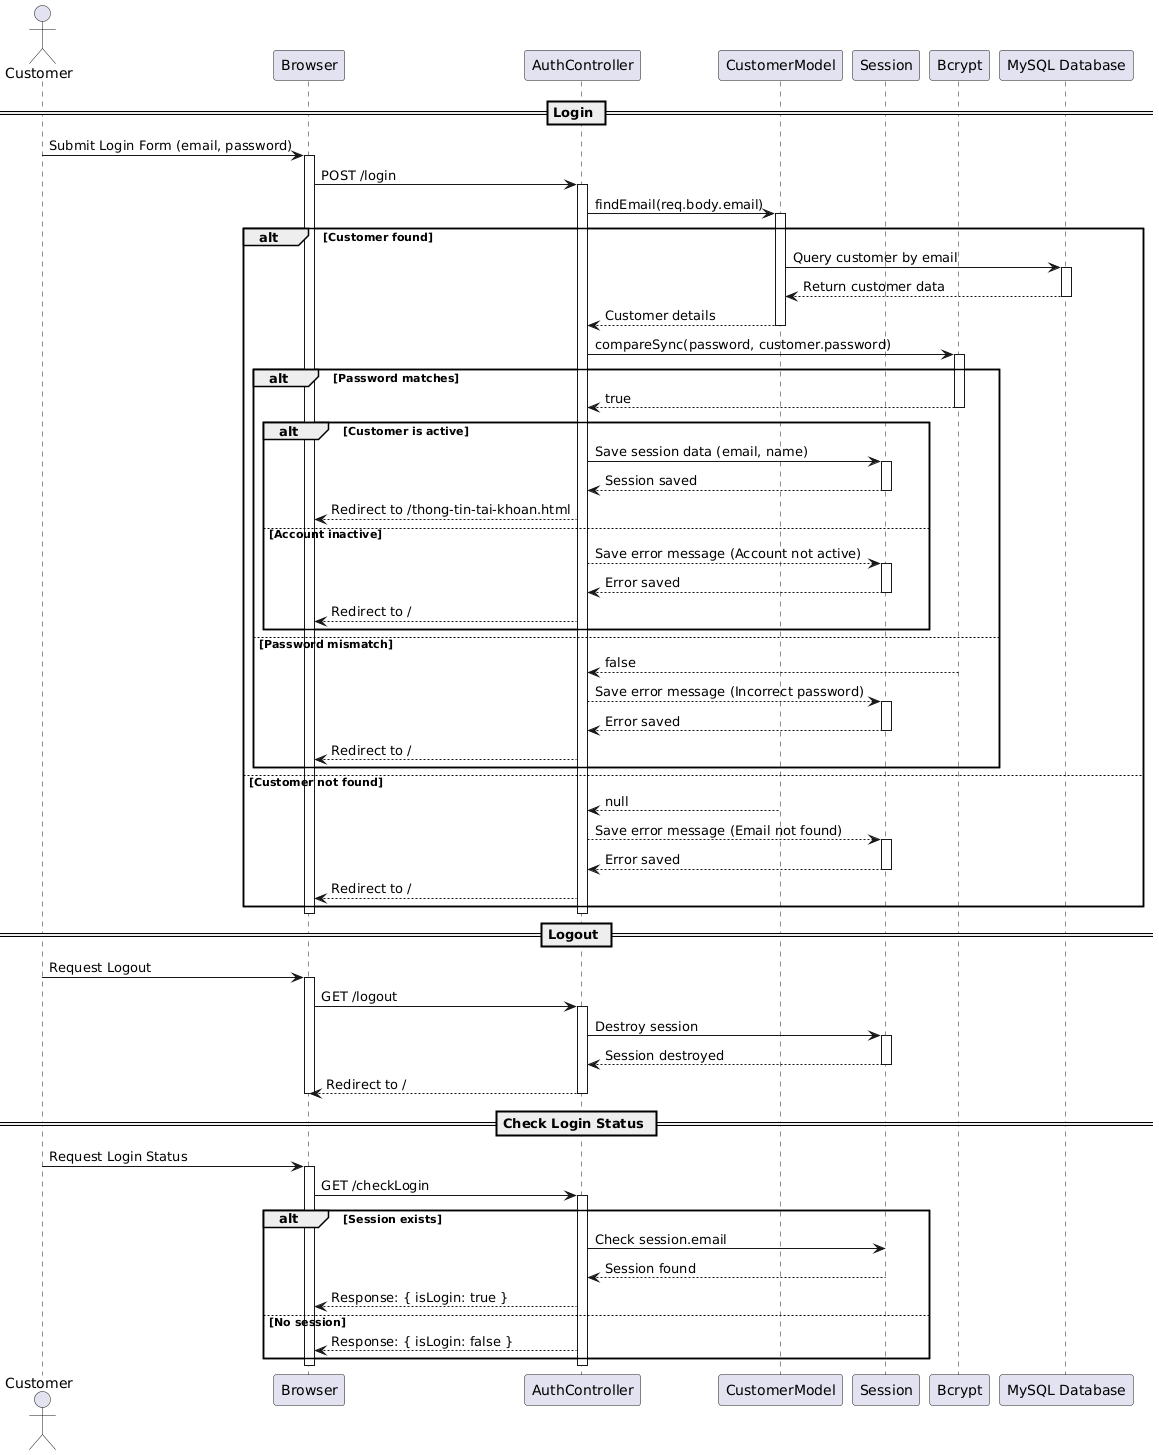

The diagram above was rendered by PlantUML. Its source (embedded in the PNG):
@startuml
actor Customer
participant "Browser" as Browser
participant "AuthController" as Controller
participant "CustomerModel" as CustomerModel
participant "Session" as Session
participant "Bcrypt" as Bcrypt
participant "MySQL Database" as DB

== Login ==
Customer -> Browser: Submit Login Form (email, password)
activate Browser
Browser -> Controller: POST /login
activate Controller
Controller -> CustomerModel: findEmail(req.body.email)
activate CustomerModel
alt Customer found
    CustomerModel -> DB: Query customer by email
    activate DB
    DB --> CustomerModel: Return customer data
    deactivate DB
    CustomerModel --> Controller: Customer details
    deactivate CustomerModel
    Controller -> Bcrypt: compareSync(password, customer.password)
    activate Bcrypt
    alt Password matches
        Bcrypt --> Controller: true
        deactivate Bcrypt
        alt Customer is active
            Controller -> Session: Save session data (email, name)
            activate Session
            Session --> Controller: Session saved
            deactivate Session
            Controller --> Browser: Redirect to /thong-tin-tai-khoan.html
        else Account inactive
            Controller --> Session: Save error message (Account not active)
            activate Session
            Session --> Controller: Error saved
            deactivate Session
            Controller --> Browser: Redirect to /
        end
    else Password mismatch
        Bcrypt --> Controller: false
        deactivate Bcrypt
        Controller --> Session: Save error message (Incorrect password)
        activate Session
        Session --> Controller: Error saved
        deactivate Session
        Controller --> Browser: Redirect to /
    end
else Customer not found
    CustomerModel --> Controller: null
    deactivate CustomerModel
    Controller --> Session: Save error message (Email not found)
    activate Session
    Session --> Controller: Error saved
    deactivate Session
    Controller --> Browser: Redirect to /
end
deactivate Controller
deactivate Browser

== Logout ==
Customer -> Browser: Request Logout
activate Browser
Browser -> Controller: GET /logout
activate Controller
Controller -> Session: Destroy session
activate Session
Session --> Controller: Session destroyed
deactivate Session
Controller --> Browser: Redirect to /
deactivate Controller
deactivate Browser

== Check Login Status ==
Customer -> Browser: Request Login Status
activate Browser
Browser -> Controller: GET /checkLogin
activate Controller
alt Session exists
    Controller -> Session: Check session.email
    Session --> Controller: Session found
    Controller --> Browser: Response: { isLogin: true }
else No session
    Controller --> Browser: Response: { isLogin: false }
end
deactivate Controller
deactivate Browser
@enduml